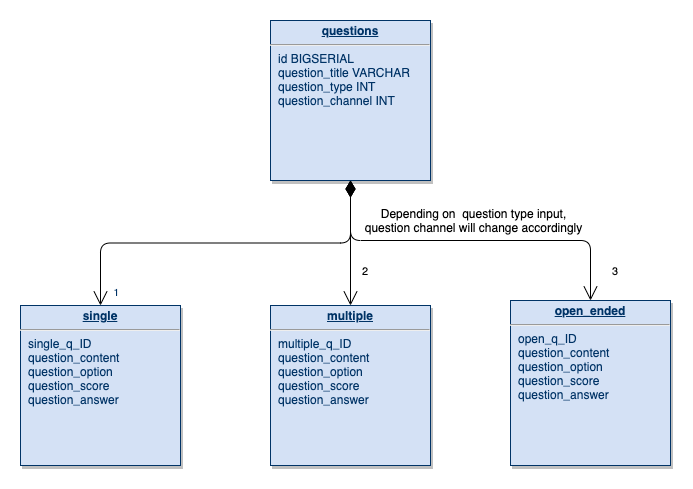

The diagram above was exported from draw.io. Its source (the exported page's mxGraphModel, read from the mxfile embedded in the PNG):
<mxGraphModel dx="1426" dy="737" grid="1" gridSize="10" guides="1" tooltips="1" connect="1" arrows="1" fold="1" page="1" pageScale="1" pageWidth="826" pageHeight="1169" background="#ffffff" math="0" shadow="0">
  <root>
    <mxCell id="0" />
    <mxCell id="1" parent="0" />
    <mxCell id="21" value="&lt;p style=&quot;margin: 0px ; margin-top: 4px ; text-align: center ; text-decoration: underline&quot;&gt;&lt;strong&gt;single&lt;/strong&gt;&lt;/p&gt;&lt;hr&gt;&lt;p style=&quot;margin: 0px ; margin-left: 8px&quot;&gt;single_q_ID&lt;/p&gt;&lt;p style=&quot;margin: 0px ; margin-left: 8px&quot;&gt;question_content&lt;/p&gt;&lt;p style=&quot;margin: 0px ; margin-left: 8px&quot;&gt;question_option&lt;/p&gt;&lt;p style=&quot;margin: 0px ; margin-left: 8px&quot;&gt;question_score&lt;/p&gt;&lt;p style=&quot;margin: 0px ; margin-left: 8px&quot;&gt;question_answer&lt;/p&gt;" style="verticalAlign=top;align=left;overflow=fill;fontSize=12;fontFamily=Helvetica;html=1;strokeColor=#003366;shadow=1;fillColor=#D4E1F5;fontColor=#003366" parent="1" vertex="1">
      <mxGeometry x="40.00000000000002" y="284.99999999999983" width="160" height="160" as="geometry" />
    </mxCell>
    <mxCell id="25" value="&lt;p style=&quot;margin: 0px ; margin-top: 4px ; text-align: center ; text-decoration: underline&quot;&gt;&lt;b&gt;questions&lt;/b&gt;&lt;/p&gt;&lt;hr&gt;&lt;p style=&quot;margin: 0px ; margin-left: 8px&quot;&gt;id BIGSERIAL&lt;/p&gt;&lt;p style=&quot;margin: 0px ; margin-left: 8px&quot;&gt;question_title VARCHAR&lt;/p&gt;&lt;p style=&quot;margin: 0px ; margin-left: 8px&quot;&gt;question_type INT&lt;/p&gt;&lt;p style=&quot;margin: 0px ; margin-left: 8px&quot;&gt;question_channel INT&lt;/p&gt;" style="verticalAlign=top;align=left;overflow=fill;fontSize=12;fontFamily=Helvetica;html=1;strokeColor=#003366;shadow=1;fillColor=#D4E1F5;fontColor=#003366" parent="1" vertex="1">
      <mxGeometry x="290.00000000000006" y="3.659295089164516e-13" width="160" height="160" as="geometry" />
    </mxCell>
    <mxCell id="90" value="" style="endArrow=open;endSize=12;startArrow=diamondThin;startSize=14;startFill=0;edgeStyle=orthogonalEdgeStyle;exitX=0.5;exitY=1;exitDx=0;exitDy=0;" parent="1" source="25" target="21" edge="1">
      <mxGeometry x="620" y="340" as="geometry">
        <mxPoint x="620" y="340" as="sourcePoint" />
        <mxPoint x="780" y="340" as="targetPoint" />
      </mxGeometry>
    </mxCell>
    <mxCell id="92" value="1" style="resizable=0;align=right;verticalAlign=top;labelBackgroundColor=#ffffff;fontSize=10;strokeColor=#003366;shadow=1;fillColor=#D4E1F5;fontColor=#003366" parent="90" connectable="0" vertex="1">
      <mxGeometry x="1" relative="1" as="geometry">
        <mxPoint x="20" y="-24.99999999999981" as="offset" />
      </mxGeometry>
    </mxCell>
    <mxCell id="103" value="2" style="endArrow=open;endSize=12;startArrow=diamondThin;startSize=14;startFill=1;edgeStyle=orthogonalEdgeStyle;align=left;verticalAlign=bottom;entryX=0.5;entryY=0;entryDx=0;entryDy=0;" parent="1" target="YvECQfR_JC7MLYyASFuh-115" edge="1">
      <mxGeometry x="0.6" y="10" relative="1" as="geometry">
        <mxPoint x="370" y="160" as="sourcePoint" />
        <mxPoint x="370" y="270" as="targetPoint" />
        <mxPoint as="offset" />
        <Array as="points" />
      </mxGeometry>
    </mxCell>
    <mxCell id="YvECQfR_JC7MLYyASFuh-115" value="&lt;p style=&quot;margin: 0px ; margin-top: 4px ; text-align: center ; text-decoration: underline&quot;&gt;&lt;strong&gt;multiple&lt;/strong&gt;&lt;/p&gt;&lt;hr&gt;&lt;p style=&quot;margin: 0px ; margin-left: 8px&quot;&gt;&lt;span&gt;multiple_q_ID&lt;/span&gt;&lt;/p&gt;&lt;p style=&quot;margin: 0px 0px 0px 8px&quot;&gt;question_content&lt;/p&gt;&lt;p style=&quot;margin: 0px 0px 0px 8px&quot;&gt;question_option&lt;/p&gt;&lt;p style=&quot;margin: 0px 0px 0px 8px&quot;&gt;question_score&lt;/p&gt;&lt;p style=&quot;margin: 0px 0px 0px 8px&quot;&gt;question_answer&lt;/p&gt;" style="verticalAlign=top;align=left;overflow=fill;fontSize=12;fontFamily=Helvetica;html=1;strokeColor=#003366;shadow=1;fillColor=#D4E1F5;fontColor=#003366" vertex="1" parent="1">
      <mxGeometry x="290" y="284.99999999999983" width="160" height="160" as="geometry" />
    </mxCell>
    <mxCell id="YvECQfR_JC7MLYyASFuh-116" value="&lt;p style=&quot;margin: 0px ; margin-top: 4px ; text-align: center ; text-decoration: underline&quot;&gt;&lt;b&gt;open_ended&lt;/b&gt;&lt;/p&gt;&lt;hr&gt;&lt;p style=&quot;margin: 0px 0px 0px 8px&quot;&gt;open_q_ID&lt;/p&gt;&lt;p style=&quot;margin: 0px 0px 0px 8px&quot;&gt;question_content&lt;/p&gt;&lt;p style=&quot;margin: 0px 0px 0px 8px&quot;&gt;question_option&lt;/p&gt;&lt;p style=&quot;margin: 0px 0px 0px 8px&quot;&gt;question_score&lt;/p&gt;&lt;p style=&quot;margin: 0px 0px 0px 8px&quot;&gt;question_answer&lt;/p&gt;" style="verticalAlign=top;align=left;overflow=fill;fontSize=12;fontFamily=Helvetica;html=1;strokeColor=#003366;shadow=1;fillColor=#D4E1F5;fontColor=#003366" vertex="1" parent="1">
      <mxGeometry x="530" y="280" width="160" height="165" as="geometry" />
    </mxCell>
    <mxCell id="YvECQfR_JC7MLYyASFuh-117" value="3" style="endArrow=open;endSize=12;startArrow=diamondThin;startSize=14;startFill=1;edgeStyle=orthogonalEdgeStyle;align=left;verticalAlign=bottom;entryX=0.5;entryY=0;entryDx=0;entryDy=0;exitX=0.5;exitY=1;exitDx=0;exitDy=0;" edge="1" parent="1" source="25" target="YvECQfR_JC7MLYyASFuh-116">
      <mxGeometry x="0.8889" y="20" relative="1" as="geometry">
        <mxPoint x="380" y="170" as="sourcePoint" />
        <mxPoint x="380" y="294.9999999999998" as="targetPoint" />
        <mxPoint as="offset" />
        <Array as="points">
          <mxPoint x="370" y="220" />
          <mxPoint x="610" y="220" />
        </Array>
      </mxGeometry>
    </mxCell>
    <mxCell id="YvECQfR_JC7MLYyASFuh-118" value="Depending on&amp;nbsp; question type input, question channel will change accordingly" style="text;html=1;strokeColor=none;fillColor=none;align=center;verticalAlign=middle;whiteSpace=wrap;rounded=0;" vertex="1" parent="1">
      <mxGeometry x="380" y="190" width="227" height="20" as="geometry" />
    </mxCell>
  </root>
</mxGraphModel>